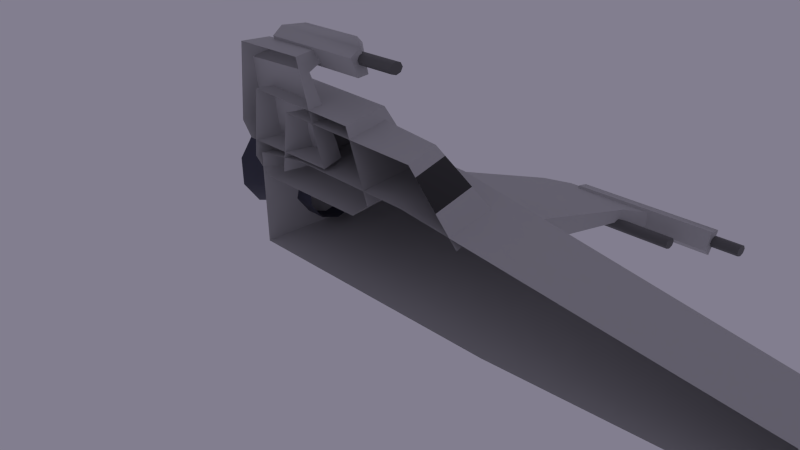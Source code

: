 # Source: ship.blend  (saved by Blender 3.5.10; exported with 4.5.12 LTS)
import bpy
from mathutils import Matrix  # noqa: F401  (used for matrix-valued properties, if any)

bpy.ops.wm.read_factory_settings(use_empty=True)
scene = bpy.context.scene
scene.name = 'Scene'

# ---- collections
col_collection_1 = bpy.data.collections.new('Collection 1'); scene.collection.children.link(col_collection_1)

# ---- materials (node trees are filled in below, after node groups)
mat_engine = bpy.data.materials.new('Engine')
mat_engine.alpha_threshold = 0.0
mat_engine.use_backface_culling = True
mat_engine.use_transparent_shadow = False
mat_engine.diffuse_color = (0.1749, 0.192, 0.3108, 1.0)
mat_engine.roughness = 0.5
mat_engine.specular_intensity = 0.5746
mat_engine.line_color = (0.0, 0.0, 0.0, 1.0)
mat_engineglow = bpy.data.materials.new('EngineGlow')
mat_engineglow.alpha_threshold = 0.0
mat_engineglow.use_backface_culling = True
mat_engineglow.use_transparent_shadow = False
mat_engineglow.diffuse_color = (1.0, 1.0, 1.0, 1.0)
mat_engineglow.roughness = 0.5
mat_engineglow.line_color = (0.0, 0.0, 0.0, 1.0)
mat_hull = bpy.data.materials.new('Hull')
mat_hull.alpha_threshold = 0.0
mat_hull.use_backface_culling = True
mat_hull.use_transparent_shadow = False
mat_hull.roughness = 0.5
mat_hull.specular_intensity = 0.3134
mat_hull.line_color = (0.0, 0.0, 0.0, 1.0)
mat_guns = bpy.data.materials.new('Guns')
mat_guns.alpha_threshold = 0.0
mat_guns.use_backface_culling = True
mat_guns.use_transparent_shadow = False
mat_guns.diffuse_color = (0.4575, 0.4575, 0.4575, 1.0)
mat_guns.roughness = 0.5
mat_guns.line_color = (0.0, 0.0, 0.0, 1.0)
mat_window = bpy.data.materials.new('Window')
mat_window.alpha_threshold = 0.0
mat_window.use_backface_culling = True
mat_window.use_transparent_shadow = False
mat_window.diffuse_color = (0.0, 0.0, 0.0, 1.0)
mat_window.roughness = 0.5
mat_window.specular_intensity = 0.6716
mat_window.line_color = (0.0, 0.0, 0.0, 1.0)

# ---- material node trees
mat_engine.use_nodes = True; mat_engine.node_tree.nodes.clear()
_N = mat_engine.node_tree.nodes; _L = mat_engine.node_tree.links
n0 = _N.new('ShaderNodeBsdfPrincipled'); n0.name = 'Principled BSDF'; n0.location = (10, 300)
n0.distribution = 'GGX'
n0.subsurface_method = 'RANDOM_WALK_SKIN'
n0.inputs[0].default_value = (0.03757, 0.04005, 0.06838, 1.0)
n0.inputs[3].default_value = 1.45
n0.inputs[27].default_value = (0.0, 0.0, 0.0, 1.0)
n0.inputs[28].default_value = 1.0
n1 = _N.new('ShaderNodeOutputMaterial'); n1.name = 'Material Output'; n1.location = (300, 300)
_L.new(n0.outputs[0], n1.inputs[0])
n1.is_active_output = True
mat_engineglow.use_nodes = True; mat_engineglow.node_tree.nodes.clear()
_N = mat_engineglow.node_tree.nodes; _L = mat_engineglow.node_tree.links
n0 = _N.new('ShaderNodeOutputMaterial'); n0.name = 'Material Output'; n0.location = (300, 300)
n1 = _N.new('ShaderNodeBsdfPrincipled'); n1.name = 'Principled BSDF'; n1.location = (10, 300)
n1.distribution = 'GGX'
n1.subsurface_method = 'RANDOM_WALK_SKIN'
n1.inputs[0].default_value = (0.0, 0.0, 0.0, 1.0)
n1.inputs[3].default_value = 1.45
n1.inputs[27].default_value = (0.0, 0.0, 0.0, 1.0)
n1.inputs[28].default_value = 1.0
_L.new(n1.outputs[0], n0.inputs[0])
n0.is_active_output = True
mat_hull.use_nodes = True; mat_hull.node_tree.nodes.clear()
_N = mat_hull.node_tree.nodes; _L = mat_hull.node_tree.links
n0 = _N.new('ShaderNodeBsdfPrincipled'); n0.name = 'Principled BSDF'; n0.location = (10, 300)
n0.distribution = 'GGX'
n0.subsurface_method = 'RANDOM_WALK_SKIN'
n0.inputs[0].default_value = (0.502, 0.502, 0.502, 1.0)
n0.inputs[3].default_value = 1.45
n0.inputs[27].default_value = (0.0, 0.0, 0.0, 1.0)
n0.inputs[28].default_value = 1.0
n1 = _N.new('ShaderNodeOutputMaterial'); n1.name = 'Material Output'; n1.location = (300, 300)
_L.new(n0.outputs[0], n1.inputs[0])
n1.is_active_output = True
mat_guns.use_nodes = True; mat_guns.node_tree.nodes.clear()
_N = mat_guns.node_tree.nodes; _L = mat_guns.node_tree.links
n0 = _N.new('ShaderNodeBsdfPrincipled'); n0.name = 'Principled BSDF'; n0.location = (10, 300)
n0.distribution = 'GGX'
n0.subsurface_method = 'RANDOM_WALK_SKIN'
n0.inputs[0].default_value = (0.1171, 0.1171, 0.1171, 1.0)
n0.inputs[3].default_value = 1.45
n0.inputs[27].default_value = (0.0, 0.0, 0.0, 1.0)
n0.inputs[28].default_value = 1.0
n1 = _N.new('ShaderNodeOutputMaterial'); n1.name = 'Material Output'; n1.location = (300, 300)
_L.new(n0.outputs[0], n1.inputs[0])
n1.is_active_output = True
mat_window.use_nodes = True; mat_window.node_tree.nodes.clear()
_N = mat_window.node_tree.nodes; _L = mat_window.node_tree.links
n0 = _N.new('ShaderNodeBsdfPrincipled'); n0.name = 'Principled BSDF'; n0.location = (10, 300)
n0.distribution = 'GGX'
n0.subsurface_method = 'RANDOM_WALK_SKIN'
n0.inputs[0].default_value = (0.0, 0.0, 0.0, 1.0)
n0.inputs[2].default_value = 0.009091
n0.inputs[3].default_value = 1.45
n0.inputs[27].default_value = (0.0, 0.0, 0.0, 1.0)
n0.inputs[28].default_value = 1.0
n1 = _N.new('ShaderNodeOutputMaterial'); n1.name = 'Material Output'; n1.location = (300, 300)
_L.new(n0.outputs[0], n1.inputs[0])
n1.is_active_output = True

# ---- world
world_world = bpy.data.worlds.new('World'); scene.world = world_world
world_world.color = (0.2238, 0.2091, 0.2738)
world_world.use_sun_shadow = False
world_world.sun_shadow_jitter_overblur = 0.0
world_world.cycles.sampling_method = 'MANUAL'
world_world.cycles.sample_map_resolution = 256

# ---- cameras
cam_camera = bpy.data.cameras.new('Camera')
cam_camera.clip_end = 100.0
cam_camera.lens = 35.0
cam_camera.sensor_width = 32.0
cam_camera.sensor_height = 18.0
cam_camera.ortho_scale = 7.314
cam_camera.dof.focus_distance = 0.0
cam_camera.dof.aperture_fstop = 128.0

# ---- lights
light_sun = bpy.data.lights.new('Sun', 'SUN')
light_sun.color = (0.7679, 0.7175, 1.0)
light_sun.transmission_factor = 0.0
light_sun.angle = 1.571
light_sun.energy = 1.0
light_sun.shadow_buffer_clip_start = 0.5
light_sun.shadow_soft_size = 1.0
light_sun.shadow_cascade_max_distance = 1000.0
light_sun.cycles.use_multiple_importance_sampling = False
light_lamp = bpy.data.lights.new('Lamp', 'POINT')
light_lamp.transmission_factor = 0.0
light_lamp.cutoff_distance = 30.0
light_lamp.energy = 100.0
light_lamp.shadow_buffer_clip_start = 1.001
light_lamp.shadow_soft_size = 1.0
light_lamp.shadow_maximum_resolution = 0.006
light_lamp.use_absolute_resolution = True
light_lamp.cycles.use_multiple_importance_sampling = False

# ---- meshes
me_guardianshipdata = bpy.data.meshes.new('GuardianShipData')
me_guardianshipdata.from_pydata([(4.833, -1.909, -0.6769), (4.911, -1.909, -0.7022), (4.943, -1.909, -0.7632), (4.911, -1.909, -0.8242), (4.833, -1.909, -0.8495), (4.755, -1.909, -0.8242), (4.722, -1.909, -0.7632), (4.755, -1.909, -0.7022), (4.833, -2.638, -0.6769), (4.911, -2.638, -0.7022), (4.943, -2.638, -0.7632), (4.911, -2.638, -0.8242), (4.833, -2.638, -0.8495), (4.755, -2.638, -0.8242), (4.722, -2.638, -0.7632), (4.755, -2.638, -0.7022), (4.833, -2.638, -0.7632), (4.358, -1.756, -0.7929), (4.358, -0.05798, -0.7369), (4.28, -1.756, -0.7319), (4.248, -1.756, -0.7929), (4.28, -1.756, -0.8539), (4.358, -1.756, -0.8792), (4.436, -1.756, -0.8539), (4.468, -1.756, -0.7929), (4.436, -1.756, -0.7319), (4.358, -1.756, -0.7066), (4.28, -0.393, -0.7319), (4.248, -0.393, -0.7929), (4.28, -0.393, -0.8539), (4.358, -0.393, -0.8792), (4.436, -0.393, -0.8539), (4.468, -0.393, -0.7929), (4.436, -0.393, -0.7319), (4.358, -0.393, -0.7066), (0.9986, 3.424, 0.7492), (1.42, 3.424, 0.6124), (1.68, 3.424, 0.2542), (1.68, 3.424, -0.1886), (1.42, 3.424, -0.5468), (0.9986, 3.424, -0.6836), (0.5775, 3.424, -0.5468), (0.3172, 3.424, -0.1886), (0.3172, 3.424, 0.2542), (0.5775, 3.424, 0.6124), (0.9986, 2.655, 0.4461), (1.242, 2.655, 0.3672), (1.392, 2.655, 0.1605), (1.392, 2.655, -0.09491), (1.242, 2.655, -0.3016), (0.9986, 2.655, -0.3805), (0.7556, 2.655, -0.3016), (0.6055, 2.655, -0.09491), (0.6055, 2.655, 0.1605), (0.7557, 2.655, 0.3672), (0.9986, 2.514, 0.4461), (0.7557, 2.514, 0.3672), (0.6055, 2.514, 0.1605), (0.6055, 2.514, -0.09491), (0.7556, 2.514, -0.3016), (0.9986, 2.514, -0.3805), (1.242, 2.514, -0.3016), (1.392, 2.514, -0.09491), (1.392, 2.514, 0.1605), (1.242, 2.514, 0.3672), (0.9986, 2.429, 0.5475), (1.301, 2.429, 0.4492), (1.488, 2.429, 0.1918), (1.488, 2.429, -0.1262), (1.301, 2.429, -0.3836), (0.9986, 2.429, -0.4819), (0.6961, 2.429, -0.3836), (0.5091, 2.429, -0.1262), (0.5091, 2.429, 0.1919), (0.6961, 2.429, 0.4492), (0.6961, 1.944, 0.4492), (0.9986, 1.944, 0.5475), (0.5091, 1.944, 0.1919), (0.5091, 1.944, -0.1262), (0.6961, 1.944, -0.3836), (0.9986, 1.944, -0.4819), (1.301, 1.944, -0.3836), (1.488, 1.944, -0.1262), (1.488, 1.944, 0.1918), (1.301, 1.944, 0.4492), (0.9986, 3.424, 0.5822), (0.6757, 3.424, 0.4773), (0.4761, 3.424, 0.2026), (0.4761, 3.424, -0.137), (0.6757, 3.424, -0.4116), (0.9986, 3.424, -0.5166), (1.321, 3.424, -0.4116), (1.521, 3.424, -0.137), (1.521, 3.424, 0.2026), (1.321, 3.424, 0.4773), (1.286, 3.19, 0.4284), (0.9986, 3.19, 0.5218), (1.464, 3.19, 0.1839), (1.464, 3.19, -0.1183), (1.286, 3.19, -0.3628), (0.9986, 3.19, -0.4562), (0.7111, 3.19, -0.3628), (0.5335, 3.19, -0.1183), (0.5335, 3.19, 0.1839), (0.7111, 3.19, 0.4284), (0.9986, 3.19, 0.03281), (0.518, 0.08641, 2.323), (0.4399, 0.08641, 2.384), (0.4076, 0.08641, 2.323), (0.4399, 0.08641, 2.262), (0.518, 0.08641, 2.237), (0.596, 0.08641, 2.262), (0.6284, 0.08641, 2.323), (0.596, 0.08641, 2.384), (0.518, 0.08641, 2.409), (0.4399, 0.8332, 2.384), (0.4076, 0.8332, 2.323), (0.4399, 0.8332, 2.262), (0.518, 0.8332, 2.237), (0.596, 0.8332, 2.262), (0.6284, 0.8332, 2.323), (0.596, 0.8332, 2.384), (0.518, 0.8332, 2.409), (0.8675, 2.18, 2.396), (0.8675, 1.106, 2.396), (0.4149, 0.6784, 2.095), (0.4149, 2.301, 2.095), (0.7781, 2.18, 2.488), (0.7781, 1.106, 2.488), (0.2997, 0.6784, 2.371), (0.2997, 2.301, 2.371), (0.5857, 0.6784, 2.111), (0.5857, 2.301, 2.111), (0.4567, 0.6784, 2.492), (0.4567, 2.301, 2.492), (0.3743, 1.465, 2.338), (0.348, 2.457, 2.325), (0.3831, 2.483, 2.152), (0.4095, 1.399, 2.176), (0.1703, 2.629, 2.045), (0.1967, 1.395, 2.069), (0.3564, 1.095, 1.125), (-0.00205, 1.408, 2.31), (-0.00205, 2.627, 2.297), (-0.00205, 2.772, 1.125), (-0.00205, 1.042, 1.125), (0.3301, 2.745, 1.125), (0.4111, 2.504, 0.8922), (0.003357, 0.9377, 0.8988), (0.004026, 2.601, 0.8988), (0.4311, 1.107, 0.8922), (1.131, 0.5608, 0.4124), (0.0004499, 2.229, 0.4124), (-0.0002195, 0.3864, 0.4124), (1.111, 2.082, 0.4124), (1.26, 2.324, 0.6457), (-0.00205, 0.09481, 0.6457), (-0.00205, 2.516, 0.6457), (0.8347, 2.181, 1.679), (-0.00205, 2.374, 1.679), (-0.00205, 0.4613, 1.619), (1.286, 0.324, 0.6457), (0.8611, 0.6905, 1.619), (0.8239, 0.3754, 1.329), (0.961, 0.2162, 0.9636), (-0.00205, -0.7756, 1.307), (0.734, -0.5464, 1.307), (-0.00205, -1.109, 0.9522), (0.8711, -0.8797, 0.9522), (-0.00205, 1.709, 1.49), (-0.00205, -0.6593, 1.43), (0.6862, -0.4301, 1.43), (0.8893, 1.516, 1.49), (-0.00205, 1.851, 0.5916), (-0.00205, -1.448, 0.5916), (1.011, -1.219, 0.5916), (1.214, 1.658, 0.5916), (4.921, 0.198, -0.6059), (4.921, -2.205, -0.6059), (4.723, 0.198, -0.9568), (4.723, -2.205, -0.9568), (4.726, 0.198, -0.5703), (4.726, -2.205, -0.5703), (5.133, -1.777, -0.8478), (5.133, 0.07733, -0.8478), (4.597, 0.198, -0.8399), (4.597, -2.205, -0.8399), (5.123, -1.777, -0.9764), (5.123, 0.07733, -0.9764), (4.67, -1.275, -0.8393), (4.67, 0.4136, -0.8393), (4.815, 0.4136, -0.6248), (4.815, -1.275, -0.6248), (4.497, -0.8389, -0.586), (4.497, 0.7514, -0.5337), (4.352, 0.7514, -0.7482), (4.352, -0.8389, -0.7482), (2.592, 1.947, -0.5621), (2.592, -0.6044, -0.5621), (2.573, 1.947, -0.1369), (2.573, -0.6044, -0.1875), (2.135, 1.459, 0.04719), (2.147e-07, 1.459, 0.8573), (1.669e-07, 1.459, -0.6777), (1.478, 1.459, 0.841), (1.846, 1.66, -0.5494), (1.951e-07, 2.359, -0.00416), (0.0, -5.803, -0.2593), (2.135, -0.5017, 0.1059), (1.991, -1.942, -0.00416), (1.513, -5.608, -0.2593), (1.991, 1.947, -0.00416), (1.192e-07, -0.5017, -0.6777), (1.192e-07, -0.5017, 0.8159), (5.96e-08, -1.868, -0.6777), (0.0, -5.506, 0.2141), (2.384e-07, 2.359, 0.74), (0.0, -5.587, -0.4796), (1.788e-07, 2.359, -0.6777), (1.846, -0.3006, -0.5494), (1.478, -0.1812, 0.7739), (1.846, -2.086, -0.5494), (1.0, -5.312, 0.2141), (1.478, 1.947, 0.6749), (1.367, -5.393, -0.4796), (1.846, 2.148, -0.5494)], [], [(16, 9, 8), (16, 10, 9), (16, 11, 10), (16, 12, 11), (16, 13, 12), (16, 14, 13), (16, 15, 14), (16, 8, 15), (0, 8, 9, 1), (1, 9, 10, 2), (2, 10, 11, 3), (3, 11, 12, 4), (4, 12, 13, 5), (5, 13, 14, 6), (6, 14, 15, 7), (8, 0, 7, 15), (27, 19, 26, 34), (28, 20, 19, 27), (29, 21, 20, 28), (30, 22, 21, 29), (31, 23, 22, 30), (32, 24, 23, 31), (33, 25, 24, 32), (34, 26, 25, 33), (17, 26, 19), (18, 27, 34), (17, 19, 20), (18, 28, 27), (17, 20, 21), (18, 29, 28), (17, 21, 22), (18, 30, 29), (17, 22, 23), (18, 31, 30), (17, 23, 24), (18, 32, 31), (17, 24, 25), (18, 33, 32), (17, 25, 26), (18, 34, 33), (35, 45, 46, 36), (36, 46, 47, 37), (37, 47, 48, 38), (38, 48, 49, 39), (39, 49, 50, 40), (40, 50, 51, 41), (41, 51, 52, 42), (42, 52, 53, 43), (43, 53, 54, 44), (44, 54, 45, 35), (45, 54, 56, 55), (54, 53, 57, 56), (53, 52, 58, 57), (52, 51, 59, 58), (51, 50, 60, 59), (50, 49, 61, 60), (49, 48, 62, 61), (48, 47, 63, 62), (47, 46, 64, 63), (46, 45, 55, 64), (64, 55, 65, 66), (63, 64, 66, 67), (62, 63, 67, 68), (61, 62, 68, 69), (60, 61, 69, 70), (59, 60, 70, 71), (58, 59, 71, 72), (57, 58, 72, 73), (56, 57, 73, 74), (55, 56, 74, 65), (65, 74, 75, 76), (74, 73, 77, 75), (73, 72, 78, 77), (72, 71, 79, 78), (71, 70, 80, 79), (70, 69, 81, 80), (69, 68, 82, 81), (68, 67, 83, 82), (67, 66, 84, 83), (66, 65, 76, 84), (44, 35, 85, 86), (43, 44, 86, 87), (42, 43, 87, 88), (41, 42, 88, 89), (40, 41, 89, 90), (39, 40, 90, 91), (38, 39, 91, 92), (37, 38, 92, 93), (36, 37, 93, 94), (35, 36, 94, 85), (85, 94, 95, 96), (94, 93, 97, 95), (93, 92, 98, 97), (92, 91, 99, 98), (91, 90, 100, 99), (90, 89, 101, 100), (89, 88, 102, 101), (88, 87, 103, 102), (87, 86, 104, 103), (86, 85, 96, 104), (105, 96, 95), (105, 95, 97), (105, 97, 98), (105, 98, 99), (105, 99, 100), (105, 100, 101), (105, 101, 102), (105, 102, 103), (105, 103, 104), (105, 104, 96), (115, 107, 114, 122), (116, 108, 107, 115), (117, 109, 108, 116), (118, 110, 109, 117), (119, 111, 110, 118), (120, 112, 111, 119), (121, 113, 112, 120), (122, 114, 113, 121), (106, 114, 107), (106, 107, 108), (106, 108, 109), (106, 109, 110), (106, 110, 111), (106, 111, 112), (106, 112, 113), (106, 113, 114), (171, 166, 163), (172, 171, 163), (164, 168, 175), (176, 164, 175), (221, 219, 198), (208, 209, 200), (205, 225, 197), (211, 201, 199), (220, 209, 208), (224, 217, 214), (224, 214, 221), (215, 222, 213), (222, 220, 213), (221, 214, 219), (214, 212, 219), (222, 210, 209), (222, 209, 220), (210, 224, 209), (224, 221, 209), (215, 207, 222), (207, 210, 222), (207, 217, 224), (207, 224, 210), (211, 225, 206), (225, 218, 206), (206, 216, 223), (206, 223, 211), (212, 203, 219), (203, 205, 219), (225, 205, 203), (225, 203, 218), (220, 204, 202), (220, 202, 213), (204, 223, 202), (223, 216, 202), (208, 201, 220), (201, 204, 220), (201, 211, 223), (201, 223, 204), (201, 208, 200), (201, 200, 199), (219, 205, 197), (219, 197, 198), (209, 221, 198), (209, 198, 200), (225, 211, 197), (211, 199, 197), (197, 199, 195), (199, 194, 195), (200, 198, 196), (200, 196, 193), (198, 197, 195), (198, 195, 196), (199, 200, 194), (200, 193, 194), (194, 193, 191), (193, 192, 191), (196, 195, 190), (196, 190, 189), (193, 196, 189), (193, 189, 192), (195, 194, 190), (194, 191, 190), (192, 189, 191), (189, 190, 191), (188, 184, 187), (184, 183, 187), (186, 182, 181), (186, 181, 185), (185, 179, 180), (185, 180, 186), (179, 188, 187), (179, 187, 180), (184, 177, 183), (177, 178, 183), (177, 181, 182), (177, 182, 178), (183, 178, 187), (178, 180, 187), (178, 182, 180), (182, 186, 180), (181, 177, 179), (181, 179, 185), (177, 184, 188), (177, 188, 179), (175, 168, 167), (175, 167, 174), (168, 166, 165), (168, 165, 167), (166, 171, 170), (166, 170, 165), (173, 169, 172), (173, 172, 176), (169, 170, 171), (169, 171, 172), (172, 163, 164), (172, 164, 176), (163, 166, 164), (166, 168, 164), (158, 162, 155), (162, 161, 155), (159, 160, 162), (159, 162, 158), (157, 159, 158), (157, 158, 155), (161, 162, 156), (162, 160, 156), (161, 156, 151), (156, 153, 151), (157, 155, 154), (157, 154, 152), (155, 161, 154), (161, 151, 154), (151, 153, 152), (151, 152, 154), (150, 148, 149), (150, 149, 147), (146, 141, 147), (141, 150, 147), (144, 146, 149), (146, 147, 149), (141, 145, 148), (141, 148, 150), (141, 140, 145), (140, 142, 145), (144, 143, 139), (144, 139, 146), (140, 141, 146), (140, 146, 139), (140, 139, 137), (140, 137, 138), (139, 143, 136), (139, 136, 137), (142, 140, 135), (140, 138, 135), (143, 142, 136), (142, 135, 136), (135, 138, 137), (135, 137, 136), (134, 127, 123), (134, 123, 132), (130, 134, 132), (130, 132, 126), (133, 129, 131), (129, 125, 131), (128, 133, 124), (133, 131, 124), (134, 130, 129), (134, 129, 133), (127, 134, 128), (134, 133, 128), (132, 123, 124), (132, 124, 131), (126, 132, 131), (126, 131, 125), (125, 129, 130), (125, 130, 126), (123, 127, 124), (127, 128, 124)])
me_guardianshipdata.polygons.foreach_set('use_smooth', [True] * 285)
me_guardianshipdata.polygons.foreach_set('material_index', [3, 3, 3, 3, 3, 3, 3, 3, 3, 3, 3, 3, 3, 3, 3, 3, 3, 3, 3, 3, 3, 3, 3, 3, 3, 3, 3, 3, 3, 3, 3, 3, 3, 3, 3, 3, 3, 3, 3, 3, 0, 0, 0, 0, 0, 0, 0, 0, 0, 0, 0, 0, 0, 0, 0, 0, 0, 0, 0, 0, 0, 0, 0, 0, 0, 0, 0, 0, 0, 0, 0, 0, 0, 0, 0, 0, 0, 0, 0, 0, 0, 0, 0, 0, 0, 0, 0, 0, 0, 0, 0, 0, 0, 0, 0, 0, 0, 0, 0, 0, 1, 1, 1, 1, 1, 1, 1, 1, 1, 1, 3, 3, 3, 3, 3, 3, 3, 3, 3, 3, 3, 3, 3, 3, 3, 3, 2, 2, 2, 2, 2, 2, 2, 2, 2, 2, 2, 2, 2, 2, 2, 2, 2, 2, 2, 2, 2, 2, 2, 2, 2, 2, 2, 2, 2, 2, 2, 2, 2, 2, 2, 2, 2, 2, 2, 2, 2, 2, 2, 2, 2, 2, 2, 2, 2, 2, 2, 2, 2, 2, 2, 2, 2, 2, 2, 2, 2, 2, 2, 2, 2, 2, 2, 2, 2, 2, 2, 2, 2, 2, 2, 2, 2, 2, 2, 2, 2, 2, 2, 2, 2, 2, 2, 4, 4, 2, 2, 2, 2, 2, 2, 2, 2, 4, 4, 2, 2, 2, 2, 2, 2, 2, 2, 2, 2, 2, 2, 2, 2, 2, 2, 2, 2, 2, 2, 2, 2, 2, 2, 2, 2, 2, 2, 2, 2, 2, 2, 2, 2, 2, 2, 2, 2, 2, 2, 2, 2, 2, 2, 2, 2, 2, 2, 2, 2, 2, 2, 2, 2, 2, 2, 2, 2, 2, 2])
_k = set([(35, 36), (35, 44), (36, 37), (37, 38), (38, 39), (39, 40), (40, 41), (41, 42), (42, 43), (43, 44), (45, 46), (45, 54), (46, 47), (47, 48), (48, 49), (49, 50), (50, 51), (51, 52), (52, 53), (53, 54), (55, 56), (55, 64), (56, 57), (57, 58), (58, 59), (59, 60), (60, 61), (61, 62), (62, 63), (63, 64), (85, 86), (85, 94), (86, 87), (87, 88), (88, 89), (89, 90), (90, 91), (91, 92), (92, 93), (93, 94), (139, 146), (146, 147), (155, 158), (158, 159), (158, 162), (160, 162), (161, 162), (166, 168), (166, 171), (168, 175), (170, 171), (171, 172), (190, 195), (193, 200), (194, 199), (195, 197), (196, 198), (197, 225), (198, 221), (199, 211), (200, 209), (201, 208), (201, 211), (204, 220), (204, 223), (207, 210), (208, 209), (209, 210), (211, 223), (215, 222), (217, 224), (218, 225), (220, 222), (221, 224)])
me_guardianshipdata.attributes.new('sharp_edge', 'BOOLEAN', 'EDGE').data.foreach_set('value', [ (min(e.vertices), max(e.vertices)) in _k for e in me_guardianshipdata.edges])
_uv = me_guardianshipdata.uv_layers.new(name='UVTex')
_uv.uv.foreach_set('vector', [0.0, 0.4297, 0.1758, 0.3594, 0.1758, 0.4531, 0.0, 0.4297, 0.1758, 0.2891, 0.1758, 0.3594, 0.0, 0.4297, 0.1758, 0.1953, 0.1758, 0.2891, 0.0, 0.4297, 0.1758, 0.02344, 0.1758, 0.1953, 0.0, 0.4297, 0.1758, 0.7109, 0.1758, 0.8828, 0.0, 0.4297, 0.1758, 0.6172, 0.1758, 0.7109, 0.0, 0.4297, 0.1758, 0.5469, 0.1758, 0.6172, 0.0, 0.4297, 0.1758, 0.4531, 0.1758, 0.5469, 0.7852, 0.4297, 0.1758, 0.4531, 0.1758, 0.3594, 0.7852, 0.3359, 0.7852, 0.3359, 0.1758, 0.3594, 0.1758, 0.2891, 0.7852, 0.2344, 0.7852, 0.2344, 0.1758, 0.2891, 0.1758, 0.1953, 0.7852, 0.125, 0.7852, 0.125, 0.1758, 0.1953, 0.1758, 0.02344, 0.7852, 0.07031, 0.7852, 0.8359, 0.1758, 0.8828, 0.1758, 0.7109, 0.7852, 0.7344, 0.7852, 0.7344, 0.1758, 0.7109, 0.1758, 0.6172, 0.7852, 0.6484, 0.7852, 0.6484, 0.1758, 0.6172, 0.1758, 0.5469, 0.7852, 0.5312, 0.1758, 0.4531, 0.7852, 0.4297, 0.7852, 0.5312, 0.1758, 0.5469, 0.7852, 0.5469, 0.1758, 0.5469, 0.1758, 0.4453, 0.7852, 0.4453, 0.7852, 0.6406, 0.1758, 0.6406, 0.1758, 0.5469, 0.7852, 0.5469, 0.7852, 0.7344, 0.1758, 0.7344, 0.1758, 0.6406, 0.7852, 0.6406, 0.7852, 0.8359, 0.1758, 0.8359, 0.1758, 0.7344, 0.7852, 0.7344, 0.7852, 0.1484, 0.1758, 0.1484, 0.1758, 0.05469, 0.7852, 0.05469, 0.7852, 0.2656, 0.1758, 0.2656, 0.1758, 0.1484, 0.7852, 0.1484, 0.7852, 0.3594, 0.1758, 0.3594, 0.1758, 0.2656, 0.7852, 0.2656, 0.7852, 0.4453, 0.1758, 0.4453, 0.1758, 0.3594, 0.7852, 0.3594, 0.03125, 0.4766, 0.1758, 0.4453, 0.1758, 0.5469, 0.9688, 0.4297, 0.7852, 0.5469, 0.7852, 0.4453, 0.03125, 0.4766, 0.1758, 0.5469, 0.1758, 0.6406, 0.9688, 0.4297, 0.7852, 0.6406, 0.7852, 0.5469, 0.03125, 0.4766, 0.1758, 0.6406, 0.1758, 0.7344, 0.9688, 0.4297, 0.7852, 0.7344, 0.7852, 0.6406, 0.03125, 0.4766, 0.1758, 0.7344, 0.1758, 0.8359, 0.9688, 0.4297, 0.7852, 0.8359, 0.7852, 0.7344, 0.03125, 0.4766, 0.1758, 0.05469, 0.1758, 0.1484, 0.9688, 0.4297, 0.7852, 0.1484, 0.7852, 0.05469, 0.03125, 0.4766, 0.1758, 0.1484, 0.1758, 0.2656, 0.9688, 0.4297, 0.7852, 0.2656, 0.7852, 0.1484, 0.03125, 0.4766, 0.1758, 0.2656, 0.1758, 0.3594, 0.9688, 0.4297, 0.7852, 0.3594, 0.7852, 0.2656, 0.03125, 0.4766, 0.1758, 0.3594, 0.1758, 0.4453, 0.9688, 0.4297, 0.7852, 0.4453, 0.7852, 0.3594, 0.2578, 0.5234, 0.5625, 0.5234, 0.5625, 0.6172, 0.2578, 0.6172, 0.2578, 0.6172, 0.5625, 0.6172, 0.5625, 0.7031, 0.2578, 0.7031, 0.2578, 0.7031, 0.5625, 0.7031, 0.5625, 0.7891, 0.2578, 0.7891, 0.2578, 0.7891, 0.5625, 0.7891, 0.5625, 0.8906, 0.2578, 0.8906, 0.2578, 0.8906, 0.5625, 0.8906, 0.5625, 0.9766, 0.2578, 0.9766, 0.2578, 0.02344, 0.5625, 0.02344, 0.5625, 0.1094, 0.2578, 0.1094, 0.2578, 0.1094, 0.5625, 0.1094, 0.5625, 0.2188, 0.2578, 0.2188, 0.2578, 0.2188, 0.5625, 0.2188, 0.5625, 0.3203, 0.2578, 0.3203, 0.2578, 0.3203, 0.5625, 0.3203, 0.5625, 0.4297, 0.2578, 0.4297, 0.2578, 0.4297, 0.5625, 0.4297, 0.5625, 0.5234, 0.2578, 0.5234, 0.5625, 0.5234, 0.5625, 0.4297, 0.7109, 0.4297, 0.7109, 0.5234, 0.5625, 0.4297, 0.5625, 0.3203, 0.7109, 0.3203, 0.7109, 0.4297, 0.5625, 0.3203, 0.5625, 0.2188, 0.7109, 0.2188, 0.7109, 0.3203, 0.5625, 0.2188, 0.5625, 0.1094, 0.7109, 0.1094, 0.7109, 0.2188, 0.5625, 0.1094, 0.5625, 0.02344, 0.7109, 0.02344, 0.7109, 0.1094, 0.5625, 0.9766, 0.5625, 0.8906, 0.7109, 0.8906, 0.7109, 0.9766, 0.5625, 0.8906, 0.5625, 0.7891, 0.7109, 0.7891, 0.7109, 0.8906, 0.5625, 0.7891, 0.5625, 0.7031, 0.7109, 0.7031, 0.7109, 0.7891, 0.5625, 0.7031, 0.5625, 0.6172, 0.7109, 0.6172, 0.7109, 0.7031, 0.5625, 0.6172, 0.5625, 0.5234, 0.7109, 0.5234, 0.7109, 0.6172, 0.7109, 0.6172, 0.7109, 0.5234, 0.7891, 0.5234, 0.7891, 0.6172, 0.7109, 0.7031, 0.7109, 0.6172, 0.7891, 0.6172, 0.7891, 0.7031, 0.7109, 0.7891, 0.7109, 0.7031, 0.7891, 0.7031, 0.7891, 0.7891, 0.7109, 0.8906, 0.7109, 0.7891, 0.7891, 0.7891, 0.7891, 0.8906, 0.7109, 0.9766, 0.7109, 0.8906, 0.7891, 0.8906, 0.7891, 0.9766, 0.7109, 0.1094, 0.7109, 0.02344, 0.7891, 0.02344, 0.7891, 0.1094, 0.7109, 0.2188, 0.7109, 0.1094, 0.7891, 0.1094, 0.7891, 0.2188, 0.7109, 0.3203, 0.7109, 0.2188, 0.7891, 0.2188, 0.7891, 0.3203, 0.7109, 0.4297, 0.7109, 0.3203, 0.7891, 0.3203, 0.7891, 0.4297, 0.7109, 0.5234, 0.7109, 0.4297, 0.7891, 0.4297, 0.7891, 0.5234, 0.7891, 0.5234, 0.7891, 0.4297, 0.9922, 0.4297, 0.9922, 0.5234, 0.7891, 0.4297, 0.7891, 0.3203, 0.9922, 0.3203, 0.9922, 0.4297, 0.7891, 0.3203, 0.7891, 0.2188, 0.9922, 0.2188, 0.9922, 0.3203, 0.7891, 0.2188, 0.7891, 0.1094, 0.9922, 0.1094, 0.9922, 0.2188, 0.7891, 0.1094, 0.7891, 0.02344, 0.9922, 0.02344, 0.9922, 0.1094, 0.7891, 0.9766, 0.7891, 0.8906, 0.9922, 0.8906, 0.9922, 0.9766, 0.7891, 0.8906, 0.7891, 0.7891, 0.9922, 0.7891, 0.9922, 0.8906, 0.7891, 0.7891, 0.7891, 0.7031, 0.9922, 0.7031, 0.9922, 0.7891, 0.7891, 0.7031, 0.7891, 0.6172, 0.9922, 0.6172, 0.9922, 0.7031, 0.7891, 0.6172, 0.7891, 0.5234, 0.9922, 0.5234, 0.9922, 0.6172, 0.2578, 0.4297, 0.2578, 0.5234, 0.1406, 0.5234, 0.1406, 0.4297, 0.2578, 0.3203, 0.2578, 0.4297, 0.1406, 0.4297, 0.1406, 0.3203, 0.2578, 0.2188, 0.2578, 0.3203, 0.1406, 0.3203, 0.1406, 0.2188, 0.2578, 0.1094, 0.2578, 0.2188, 0.1406, 0.2188, 0.1406, 0.1094, 0.2578, 0.02344, 0.2578, 0.1094, 0.1406, 0.1094, 0.1406, 0.02344, 0.2578, 0.8906, 0.2578, 0.9766, 0.1406, 0.9766, 0.1406, 0.8906, 0.2578, 0.7891, 0.2578, 0.8906, 0.1406, 0.8906, 0.1406, 0.7891, 0.2578, 0.7031, 0.2578, 0.7891, 0.1406, 0.7891, 0.1406, 0.7031, 0.2578, 0.6172, 0.2578, 0.7031, 0.1406, 0.7031, 0.1406, 0.6172, 0.2578, 0.5234, 0.2578, 0.6172, 0.1406, 0.6172, 0.1406, 0.5234, 0.1406, 0.5234, 0.1406, 0.6172, 0.01562, 0.6172, 0.01562, 0.5234, 0.1406, 0.6172, 0.1406, 0.7031, 0.01562, 0.7031, 0.01562, 0.6172, 0.1406, 0.7031, 0.1406, 0.7891, 0.01562, 0.7891, 0.01562, 0.7031, 0.1406, 0.7891, 0.1406, 0.8906, 0.01562, 0.8906, 0.01562, 0.7891, 0.1406, 0.8906, 0.1406, 0.9766, 0.01562, 0.9766, 0.01562, 0.8906, 0.1406, 0.02344, 0.1406, 0.1094, 0.01562, 0.1094, 0.01562, 0.02344, 0.1406, 0.1094, 0.1406, 0.2188, 0.01562, 0.2188, 0.01562, 0.1094, 0.1406, 0.2188, 0.1406, 0.3203, 0.01562, 0.3203, 0.01562, 0.2188, 0.1406, 0.3203, 0.1406, 0.4297, 0.01562, 0.4297, 0.01562, 0.3203, 0.1406, 0.4297, 0.1406, 0.5234, 0.01562, 0.5234, 0.01562, 0.4297, 0.0, 0.0, 1.0, 0.0, 1.0, 1.0, 0.0, 0.0, 1.0, 0.0, 1.0, 1.0, 0.0, 0.0, 1.0, 0.0, 1.0, 1.0, 0.0, 0.0, 1.0, 0.0, 1.0, 1.0, 0.0, 0.0, 1.0, 0.0, 1.0, 1.0, 0.0, 0.0, 1.0, 0.0, 1.0, 1.0, 0.0, 0.0, 1.0, 0.0, 1.0, 1.0, 0.0, 0.0, 1.0, 0.0, 1.0, 1.0, 0.0, 0.0, 1.0, 0.0, 1.0, 1.0, 0.0, 0.0, 1.0, 0.0, 1.0, 1.0, 0.7852, 0.5781, 0.1758, 0.5547, 0.1758, 0.4766, 0.7852, 0.4531, 0.7852, 0.7109, 0.1758, 0.6641, 0.1758, 0.5547, 0.7852, 0.5781, 0.7852, 0.8281, 0.1758, 0.7422, 0.1758, 0.6641, 0.7852, 0.7109, 0.7852, 0.9531, 0.1758, 0.9297, 0.1758, 0.7422, 0.7852, 0.8281, 0.7852, 0.125, 0.1758, 0.2109, 0.1758, 0.02344, 0.7852, 0.0, 0.7852, 0.2344, 0.1758, 0.2891, 0.1758, 0.2109, 0.7852, 0.125, 0.7852, 0.3516, 0.1758, 0.375, 0.1758, 0.2891, 0.7852, 0.2344, 0.7852, 0.4531, 0.1758, 0.4766, 0.1758, 0.375, 0.7852, 0.3516, 0.0, 0.4531, 0.1758, 0.4766, 0.1758, 0.5547, 0.0, 0.4531, 0.1758, 0.5547, 0.1758, 0.6641, 0.0, 0.4531, 0.1758, 0.6641, 0.1758, 0.7422, 0.0, 0.4531, 0.1758, 0.7422, 0.1758, 0.9297, 0.0, 0.4531, 0.1758, 0.02344, 0.1758, 0.2109, 0.0, 0.4531, 0.1758, 0.2109, 0.1758, 0.2891, 0.0, 0.4531, 0.1758, 0.2891, 0.1758, 0.375, 0.0, 0.4531, 0.1758, 0.375, 0.1758, 0.4766, 0.5234, 0.6289, 0.5352, 0.6055, 0.5391, 0.7148, 0.5391, 0.8398, 0.5234, 0.6289, 0.5391, 0.7148, 0.5469, 0.6953, 0.5391, 0.5781, 0.5469, 0.5352, 0.5703, 0.8633, 0.5469, 0.6953, 0.5469, 0.5352, 0.6172, 0.4336, 0.6172, 0.6445, 0.6719, 0.6055, 0.6406, 0.6133, 0.625, 0.457, 0.6719, 0.6055, 0.6172, 0.8633, 0.6172, 0.9141, 0.6719, 0.8867, 0.625, 0.8867, 0.6406, 0.832, 0.6719, 0.8867, 0.5898, 0.6562, 0.625, 0.457, 0.6406, 0.6133, 0.5742, 0.07422, 0.4688, 0.04688, 0.4688, 0.4609, 0.5742, 0.07422, 0.4688, 0.4609, 0.6172, 0.4336, 0.4688, 0.05859, 0.5469, 0.07812, 0.4688, 0.6133, 0.5469, 0.07812, 0.5898, 0.6562, 0.4688, 0.6133, 0.6172, 0.4336, 0.4688, 0.4609, 0.6172, 0.6445, 0.4688, 0.4609, 0.4688, 0.6133, 0.6172, 0.6445, 0.5469, 0.07812, 0.5938, 0.04688, 0.625, 0.457, 0.5469, 0.07812, 0.625, 0.457, 0.5898, 0.6562, 0.5938, 0.04688, 0.5742, 0.07422, 0.625, 0.457, 0.5742, 0.07422, 0.6172, 0.4336, 0.625, 0.457, 0.4688, 0.05859, 0.4688, 0.02344, 0.5469, 0.07812, 0.4688, 0.02344, 0.5938, 0.04688, 0.5469, 0.07812, 0.4688, 0.02344, 0.4688, 0.04688, 0.5742, 0.07422, 0.4688, 0.02344, 0.5742, 0.07422, 0.5938, 0.04688, 0.625, 0.8867, 0.6172, 0.9141, 0.4688, 0.9336, 0.6172, 0.9141, 0.4688, 0.9336, 0.4688, 0.9336, 0.4688, 0.9336, 0.4688, 0.9336, 0.5898, 0.8867, 0.4688, 0.9336, 0.5898, 0.8867, 0.625, 0.8867, 0.4688, 0.6133, 0.4688, 0.832, 0.6172, 0.6445, 0.4688, 0.832, 0.6172, 0.8633, 0.6172, 0.6445, 0.6172, 0.9141, 0.6172, 0.8633, 0.4688, 0.832, 0.6172, 0.9141, 0.4688, 0.832, 0.4688, 0.9336, 0.5898, 0.6562, 0.5898, 0.832, 0.4688, 0.832, 0.5898, 0.6562, 0.4688, 0.832, 0.4688, 0.6133, 0.5898, 0.832, 0.5898, 0.8867, 0.4688, 0.832, 0.5898, 0.8867, 0.4688, 0.9336, 0.4688, 0.832, 0.6406, 0.6133, 0.6406, 0.832, 0.5898, 0.6562, 0.6406, 0.832, 0.5898, 0.832, 0.5898, 0.6562, 0.6406, 0.832, 0.625, 0.8867, 0.5898, 0.8867, 0.6406, 0.832, 0.5898, 0.8867, 0.5898, 0.832, 0.6406, 0.832, 0.6406, 0.6133, 0.6719, 0.6055, 0.6406, 0.832, 0.6719, 0.6055, 0.6719, 0.8867, 0.6172, 0.6445, 0.6172, 0.8633, 0.6719, 0.8867, 0.6172, 0.6445, 0.6719, 0.8867, 0.6719, 0.6055, 0.625, 0.457, 0.6172, 0.4336, 0.6719, 0.6055, 0.625, 0.457, 0.6719, 0.6055, 0.6719, 0.6055, 0.6172, 0.9141, 0.625, 0.8867, 0.6719, 0.8867, 0.625, 0.8867, 0.6719, 0.8867, 0.6719, 0.8867, 0.6719, 0.8867, 0.6719, 0.8867, 0.8945, 0.8203, 0.6719, 0.8867, 0.9102, 0.8203, 0.8945, 0.8203, 0.6719, 0.6055, 0.6719, 0.6055, 0.8945, 0.6289, 0.6719, 0.6055, 0.8945, 0.6289, 0.9102, 0.6289, 0.6719, 0.6055, 0.6719, 0.8867, 0.8945, 0.8203, 0.6719, 0.6055, 0.8945, 0.8203, 0.8945, 0.6289, 0.6719, 0.8867, 0.6719, 0.6055, 0.9102, 0.8203, 0.6719, 0.6055, 0.9102, 0.6289, 0.9102, 0.8203, 0.9102, 0.8203, 0.9102, 0.6289, 0.9375, 0.7773, 0.9102, 0.6289, 0.9375, 0.5859, 0.9375, 0.7773, 0.8945, 0.6289, 0.8945, 0.8203, 0.9219, 0.7773, 0.8945, 0.6289, 0.9219, 0.7773, 0.9219, 0.5859, 0.9102, 0.6289, 0.8945, 0.6289, 0.9219, 0.5859, 0.9102, 0.6289, 0.9219, 0.5859, 0.9375, 0.5859, 0.8945, 0.8203, 0.9102, 0.8203, 0.9219, 0.7773, 0.9102, 0.8203, 0.9375, 0.7773, 0.9219, 0.7773, 0.9375, 0.5859, 0.9219, 0.5859, 0.9375, 0.7773, 0.9219, 0.5859, 0.9219, 0.7773, 0.9375, 0.7773, 0.9648, 0.7344, 0.9648, 0.7344, 0.9648, 0.5234, 0.9648, 0.7344, 0.9648, 0.5234, 0.9648, 0.5234, 0.9141, 0.4844, 0.9219, 0.4844, 0.9219, 0.75, 0.9141, 0.4844, 0.9219, 0.75, 0.9141, 0.75, 0.9141, 0.75, 0.9219, 0.75, 0.9219, 0.4844, 0.9141, 0.75, 0.9219, 0.4844, 0.9141, 0.4844, 0.9219, 0.75, 0.9648, 0.7344, 0.9648, 0.5234, 0.9219, 0.75, 0.9648, 0.5234, 0.9219, 0.4844, 0.9648, 0.7344, 0.9414, 0.75, 0.9648, 0.5234, 0.9414, 0.75, 0.9414, 0.4844, 0.9648, 0.5234, 0.9414, 0.75, 0.9219, 0.75, 0.9219, 0.4844, 0.9414, 0.75, 0.9219, 0.4844, 0.9414, 0.4844, 0.9648, 0.5234, 0.9414, 0.4844, 0.9648, 0.5234, 0.9414, 0.4844, 0.9219, 0.4844, 0.9648, 0.5234, 0.9414, 0.4844, 0.9219, 0.4844, 0.9219, 0.4844, 0.9219, 0.4844, 0.9141, 0.4844, 0.9219, 0.4844, 0.9219, 0.75, 0.9414, 0.75, 0.9219, 0.75, 0.9219, 0.75, 0.9219, 0.75, 0.9141, 0.75, 0.9414, 0.75, 0.9648, 0.7344, 0.9648, 0.7344, 0.9414, 0.75, 0.9648, 0.7344, 0.9219, 0.75, 0.5469, 0.5352, 0.5391, 0.5781, 0.4688, 0.5508, 0.5469, 0.5352, 0.4688, 0.5508, 0.4688, 0.5078, 0.04688, 0.4844, 0.04688, 0.5156, 0.007812, 0.5156, 0.04688, 0.4844, 0.007812, 0.5156, 0.007812, 0.4844, 0.5352, 0.6055, 0.5234, 0.6289, 0.4688, 0.6016, 0.5352, 0.6055, 0.4688, 0.6016, 0.4688, 0.5781, 0.4688, 0.8789, 0.4688, 0.8633, 0.5391, 0.8398, 0.4688, 0.8789, 0.5391, 0.8398, 0.5703, 0.8633, 0.4688, 0.8633, 0.4688, 0.6016, 0.5234, 0.6289, 0.4688, 0.8633, 0.5234, 0.6289, 0.5391, 0.8398, 0.5391, 0.8398, 0.5391, 0.7148, 0.5469, 0.6953, 0.5391, 0.8398, 0.5469, 0.6953, 0.5703, 0.8633, 0.08594, 0.5156, 0.04688, 0.5156, 0.08594, 0.4844, 0.04688, 0.5156, 0.04688, 0.4844, 0.08594, 0.4844, 0.582, 0.4844, 0.582, 0.3594, 0.7148, 0.4844, 0.582, 0.3594, 0.7148, 0.3203, 0.7148, 0.4844, 0.5039, 0.5234, 0.5039, 0.3359, 0.582, 0.3594, 0.5039, 0.5234, 0.582, 0.3594, 0.582, 0.4844, 0.7148, 0.5234, 0.5039, 0.5234, 0.582, 0.4844, 0.7148, 0.5234, 0.582, 0.4844, 0.7148, 0.4844, 0.7148, 0.3203, 0.582, 0.3594, 0.5039, 0.3047, 0.582, 0.3594, 0.5039, 0.3359, 0.5039, 0.3047, 0.7148, 0.3203, 0.5039, 0.3047, 0.6055, 0.3438, 0.5039, 0.3047, 0.5039, 0.3359, 0.6055, 0.3438, 0.7148, 0.5234, 0.7148, 0.4844, 0.6055, 0.4766, 0.7148, 0.5234, 0.6055, 0.4766, 0.5039, 0.4844, 0.7148, 0.4844, 0.7148, 0.3203, 0.6055, 0.4766, 0.7148, 0.3203, 0.6055, 0.3438, 0.6055, 0.4766, 0.6055, 0.3438, 0.5039, 0.3359, 0.5039, 0.4844, 0.6055, 0.3438, 0.5039, 0.4844, 0.6055, 0.4766, 0.5117, 0.7891, 0.4688, 0.7773, 0.4688, 0.9609, 0.5117, 0.7891, 0.4688, 0.9609, 0.5, 0.9492, 0.4961, 0.9844, 0.4961, 0.7891, 0.5, 0.9492, 0.4961, 0.7891, 0.5117, 0.7891, 0.5, 0.9492, 0.4688, 0.9844, 0.4961, 0.9844, 0.4688, 0.9609, 0.4961, 0.9844, 0.5, 0.9492, 0.4688, 0.9609, 0.4961, 0.7891, 0.4688, 0.7852, 0.4688, 0.7773, 0.4961, 0.7891, 0.4688, 0.7773, 0.5117, 0.7891, 0.4961, 0.7891, 0.4922, 0.832, 0.4688, 0.7852, 0.4922, 0.832, 0.4688, 0.832, 0.4688, 0.7852, 0.4688, 0.9844, 0.4688, 0.9609, 0.4805, 0.9609, 0.4688, 0.9844, 0.4805, 0.9609, 0.4961, 0.9844, 0.4922, 0.832, 0.4961, 0.7891, 0.4961, 0.9844, 0.4922, 0.832, 0.4961, 0.9844, 0.4805, 0.9609, 0.4922, 0.832, 0.4805, 0.9609, 0.5, 0.9492, 0.4922, 0.832, 0.5, 0.9492, 0.5, 0.832, 0.4805, 0.9609, 0.4688, 0.9609, 0.4961, 0.9492, 0.4805, 0.9609, 0.4961, 0.9492, 0.5, 0.9492, 0.4688, 0.832, 0.4922, 0.832, 0.5, 0.832, 0.4922, 0.832, 0.5, 0.832, 0.5, 0.832, 0.4688, 0.9609, 0.4688, 0.832, 0.4961, 0.9492, 0.4688, 0.832, 0.5, 0.832, 0.4961, 0.9492, 0.5, 0.832, 0.5, 0.832, 0.5, 0.9492, 0.5, 0.832, 0.5, 0.9492, 0.4961, 0.9492, 0.5039, 0.8711, 0.5508, 0.8477, 0.5508, 0.8477, 0.5039, 0.8711, 0.5508, 0.8477, 0.5117, 0.8711, 0.4648, 0.8711, 0.5039, 0.8711, 0.5117, 0.8711, 0.4648, 0.8711, 0.5117, 0.8711, 0.4805, 0.8711, 0.5039, 0.6367, 0.4648, 0.6367, 0.5117, 0.6367, 0.4648, 0.6367, 0.4805, 0.6367, 0.5117, 0.6367, 0.5508, 0.707, 0.5039, 0.6367, 0.5508, 0.707, 0.5039, 0.6367, 0.5117, 0.6367, 0.5508, 0.707, 0.5039, 0.8711, 0.4648, 0.8711, 0.4648, 0.6367, 0.5039, 0.8711, 0.4648, 0.6367, 0.5039, 0.6367, 0.5508, 0.8477, 0.5039, 0.8711, 0.5508, 0.707, 0.5039, 0.8711, 0.5039, 0.6367, 0.5508, 0.707, 0.5117, 0.8711, 0.5508, 0.8477, 0.5508, 0.707, 0.5117, 0.8711, 0.5508, 0.707, 0.5117, 0.6367, 0.4805, 0.8711, 0.5117, 0.8711, 0.5117, 0.6367, 0.4805, 0.8711, 0.5117, 0.6367, 0.4805, 0.6367, 0.4805, 0.6367, 0.4648, 0.6367, 0.4648, 0.8711, 0.4805, 0.6367, 0.4648, 0.8711, 0.4805, 0.8711, 0.5508, 0.8477, 0.5508, 0.8477, 0.5508, 0.707, 0.5508, 0.8477, 0.5508, 0.707, 0.5508, 0.707])
me_guardianshipdata.materials.append(mat_engine)
me_guardianshipdata.materials.append(mat_engineglow)
me_guardianshipdata.materials.append(mat_hull)
me_guardianshipdata.materials.append(mat_guns)
me_guardianshipdata.materials.append(mat_window)
me_guardianshipdata.use_remesh_preserve_volume = False
me_guardianshipdata.use_remesh_preserve_attributes = False
me_guardianshipdata.use_mirror_vertex_groups = False
me_guardianshipdata.update()

# ---- objects
ob_sun = bpy.data.objects.new('Sun', light_sun)
ob_guardianship = bpy.data.objects.new('GuardianShip', me_guardianshipdata)
ob_lamp = bpy.data.objects.new('Lamp', light_lamp)
ob_camera = bpy.data.objects.new('Camera', cam_camera)

# ---- transforms, parenting, visibility, modifiers, constraints
ob_sun.location = (0.4015, 1.526, -7.08)
ob_sun.rotation_euler = (0.5877, 2.661, -0.4725)
ob_sun.hide_render = True
ob_sun.lineart.crease_threshold = 0.0
ob_guardianship.location = (0.0, 0.0, 0.0)
ob_guardianship.rotation_euler = (0.0, -0.0, 1.571)
ob_guardianship.lock_rotations_4d = False
ob_guardianship.empty_display_type = 'ARROWS'
ob_guardianship.lineart.crease_threshold = 0.0
_m = ob_guardianship.modifiers.new('Mirror', 'MIRROR')
_m.show_render = False
_m = ob_guardianship.modifiers.new('EdgeSplit', 'EDGE_SPLIT')
_m.split_angle = 1.152
ob_lamp.location = (4.076, -4.723, 6.69)
ob_lamp.rotation_euler = (0.6503, 0.05522, 1.866)
ob_lamp.lock_rotations_4d = False
ob_lamp.empty_display_type = 'ARROWS'
ob_lamp.color = (0.0, 0.0, 0.0, 0.0)
ob_lamp.hide_render = True
ob_lamp.lineart.crease_threshold = 0.0
ob_camera.location = (7.481, -6.508, 5.344)
ob_camera.rotation_euler = (1.109, 0.01082, 0.8149)
ob_camera.lock_rotations_4d = False
ob_camera.empty_display_type = 'ARROWS'
ob_camera.color = (0.0, 0.0, 0.0, 0.0)
ob_camera.hide_render = True
ob_camera.display_type = 'WIRE'
ob_camera.lineart.crease_threshold = 0.0

# ---- collection membership
col_collection_1.objects.link(ob_sun)
col_collection_1.objects.link(ob_guardianship)
col_collection_1.objects.link(ob_lamp)
col_collection_1.objects.link(ob_camera)

# ---- scene / render settings (as saved in the file)
scene.camera = ob_camera
scene.frame_start = 1; scene.frame_end = 250; scene.frame_set(13)
scene.render.engine = 'BLENDER_EEVEE_NEXT'
scene.render.image_settings.color_mode = 'RGB'
scene.render.image_settings.compression = 90
scene.render.resolution_percentage = 50
scene.render.dither_intensity = 0.0
scene.render.bake_margin = 2
scene.render.bake_bias = 0.0
scene.cycles.use_denoising = False
scene.cycles.samples = 10
scene.cycles.sampling_pattern = 'TABULATED_SOBOL'
scene.cycles.light_sampling_threshold = 0.0
scene.cycles.use_adaptive_sampling = False
scene.cycles.use_light_tree = False
scene.cycles.blur_glossy = 0.0
scene.cycles.volume_bounces = 1
scene.cycles.pixel_filter_type = 'GAUSSIAN'
scene.cycles.sample_clamp_indirect = 0.0
scene.view_settings.view_transform = 'Standard'
bpy.context.view_layer.update()
